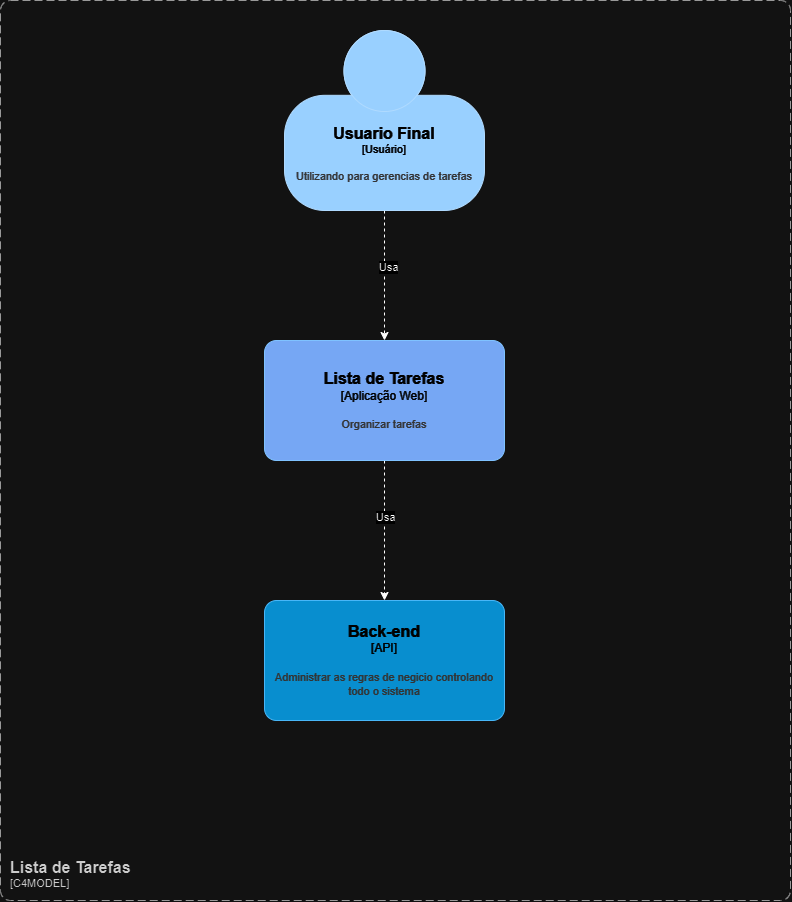

The diagram above was exported from draw.io. Its source (the exported page's mxGraphModel, read from the mxfile embedded in the PNG):
<mxGraphModel dx="1793" dy="975" grid="1" gridSize="10" guides="1" tooltips="1" connect="1" arrows="1" fold="1" page="1" pageScale="1" pageWidth="827" pageHeight="1169" math="0" shadow="0">
  <root>
    <mxCell id="0" />
    <mxCell id="1" parent="0" />
    <mxCell id="rsDBX6FjnEhzTl7nlFKe-17" style="edgeStyle=orthogonalEdgeStyle;rounded=0;orthogonalLoop=1;jettySize=auto;html=1;dashed=1;" parent="1" source="rsDBX6FjnEhzTl7nlFKe-1" target="rsDBX6FjnEhzTl7nlFKe-2" edge="1">
      <mxGeometry relative="1" as="geometry" />
    </mxCell>
    <mxCell id="rsDBX6FjnEhzTl7nlFKe-19" value="Usa" style="edgeLabel;html=1;align=center;verticalAlign=middle;resizable=0;points=[];" parent="rsDBX6FjnEhzTl7nlFKe-17" vertex="1" connectable="0">
      <mxGeometry x="-0.1385" y="3" relative="1" as="geometry">
        <mxPoint as="offset" />
      </mxGeometry>
    </mxCell>
    <object placeholders="1" c4Name="Usuario Final" c4Type="Usuário" c4Description="Utilizando para gerencias de tarefas" label="&lt;font style=&quot;font-size: 16px&quot;&gt;&lt;b&gt;%c4Name%&lt;/b&gt;&lt;/font&gt;&lt;div&gt;[%c4Type%]&lt;/div&gt;&lt;br&gt;&lt;div&gt;&lt;font style=&quot;font-size: 11px&quot;&gt;&lt;font color=&quot;#cccccc&quot;&gt;%c4Description%&lt;/font&gt;&lt;/div&gt;" id="rsDBX6FjnEhzTl7nlFKe-1">
      <mxCell style="html=1;fontSize=11;dashed=0;whiteSpace=wrap;fillColor=#083F75;strokeColor=#06315C;fontColor=#ffffff;shape=mxgraph.c4.person2;align=center;metaEdit=1;points=[[0.5,0,0],[1,0.5,0],[1,0.75,0],[0.75,1,0],[0.5,1,0],[0.25,1,0],[0,0.75,0],[0,0.5,0]];resizable=0;" parent="1" vertex="1">
        <mxGeometry x="314" y="70" width="200" height="180" as="geometry" />
      </mxCell>
    </object>
    <mxCell id="rsDBX6FjnEhzTl7nlFKe-18" style="edgeStyle=orthogonalEdgeStyle;rounded=0;orthogonalLoop=1;jettySize=auto;html=1;dashed=1;" parent="1" source="rsDBX6FjnEhzTl7nlFKe-2" target="rsDBX6FjnEhzTl7nlFKe-16" edge="1">
      <mxGeometry relative="1" as="geometry" />
    </mxCell>
    <mxCell id="rsDBX6FjnEhzTl7nlFKe-20" value="Usa" style="edgeLabel;html=1;align=center;verticalAlign=middle;resizable=0;points=[];" parent="rsDBX6FjnEhzTl7nlFKe-18" vertex="1" connectable="0">
      <mxGeometry x="-0.2" relative="1" as="geometry">
        <mxPoint as="offset" />
      </mxGeometry>
    </mxCell>
    <object placeholders="1" c4Name="Lista de Tarefas" c4Type="Aplicação Web" c4Description="Organizar tarefas" label="&lt;font style=&quot;font-size: 16px&quot;&gt;&lt;b&gt;%c4Name%&lt;/b&gt;&lt;/font&gt;&lt;div&gt;[%c4Type%]&lt;/div&gt;&lt;br&gt;&lt;div&gt;&lt;font style=&quot;font-size: 11px&quot;&gt;&lt;font color=&quot;#cccccc&quot;&gt;%c4Description%&lt;/font&gt;&lt;/div&gt;" id="rsDBX6FjnEhzTl7nlFKe-2">
      <mxCell style="rounded=1;whiteSpace=wrap;html=1;labelBackgroundColor=none;fillColor=#3162AF;fontColor=#ffffff;align=center;arcSize=10;strokeColor=#0D5091;metaEdit=1;resizable=0;points=[[0.25,0,0],[0.5,0,0],[0.75,0,0],[1,0.25,0],[1,0.5,0],[1,0.75,0],[0.75,1,0],[0.5,1,0],[0.25,1,0],[0,0.75,0],[0,0.5,0],[0,0.25,0]];" parent="1" vertex="1">
        <mxGeometry x="294" y="380" width="240" height="120" as="geometry" />
      </mxCell>
    </object>
    <object placeholders="1" c4Name="Back-end " c4Type="API" c4Description="Administrar as regras de negicio controlando todo o sistema" label="&lt;font style=&quot;font-size: 16px&quot;&gt;&lt;b&gt;%c4Name%&lt;/b&gt;&lt;/font&gt;&lt;div&gt;[%c4Type%]&lt;/div&gt;&lt;br&gt;&lt;div&gt;&lt;font style=&quot;font-size: 11px&quot;&gt;&lt;font color=&quot;#cccccc&quot;&gt;%c4Description%&lt;/font&gt;&lt;/div&gt;" id="rsDBX6FjnEhzTl7nlFKe-16">
      <mxCell style="rounded=1;whiteSpace=wrap;html=1;labelBackgroundColor=none;fillColor=#1ba1e2;align=center;arcSize=10;strokeColor=#006EAF;metaEdit=1;resizable=0;points=[[0.25,0,0],[0.5,0,0],[0.75,0,0],[1,0.25,0],[1,0.5,0],[1,0.75,0],[0.75,1,0],[0.5,1,0],[0.25,1,0],[0,0.75,0],[0,0.5,0],[0,0.25,0]];fontColor=#ffffff;" parent="1" vertex="1">
        <mxGeometry x="294" y="640" width="240" height="120" as="geometry" />
      </mxCell>
    </object>
    <object placeholders="1" c4Name="Lista de Tarefas" c4Type="SystemScopeBoundary" c4Application="C4MODEL" label="&lt;font style=&quot;font-size: 16px&quot;&gt;&lt;b&gt;&lt;div style=&quot;text-align: left&quot;&gt;%c4Name%&lt;/div&gt;&lt;/b&gt;&lt;/font&gt;&lt;div style=&quot;text-align: left&quot;&gt;[%c4Application%]&lt;/div&gt;" id="rsDBX6FjnEhzTl7nlFKe-21">
      <mxCell style="rounded=1;fontSize=11;whiteSpace=wrap;html=1;dashed=1;arcSize=20;fillColor=none;strokeColor=#666666;fontColor=#333333;labelBackgroundColor=none;align=left;verticalAlign=bottom;labelBorderColor=none;spacingTop=0;spacing=10;dashPattern=8 4;metaEdit=1;rotatable=0;perimeter=rectanglePerimeter;noLabel=0;labelPadding=0;allowArrows=0;connectable=0;expand=0;recursiveResize=0;editable=1;pointerEvents=0;absoluteArcSize=1;points=[[0.25,0,0],[0.5,0,0],[0.75,0,0],[1,0.25,0],[1,0.5,0],[1,0.75,0],[0.75,1,0],[0.5,1,0],[0.25,1,0],[0,0.75,0],[0,0.5,0],[0,0.25,0]];" parent="1" vertex="1">
        <mxGeometry x="30" y="40" width="790" height="900" as="geometry" />
      </mxCell>
    </object>
  </root>
</mxGraphModel>